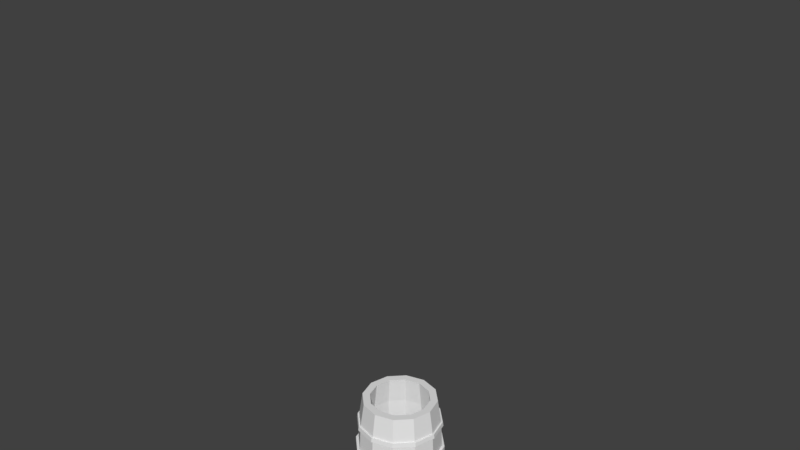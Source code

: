 # Source: Barrel.blend  (saved by Blender 2.79.0; exported with 4.5.12 LTS)
import bpy
from mathutils import Matrix  # noqa: F401  (used for matrix-valued properties, if any)

bpy.ops.wm.read_factory_settings(use_empty=True)
scene = bpy.context.scene
scene.name = 'Scene'

# ---- collections
col_collection_1 = bpy.data.collections.new('Collection 1'); scene.collection.children.link(col_collection_1)
col_collection_1.hide_render = True
col_collection_1.hide_viewport = True
col_collection_2 = bpy.data.collections.new('Collection 2'); scene.collection.children.link(col_collection_2)

# ---- world
world_world = bpy.data.worlds.new('World'); scene.world = world_world
world_world.color = (0.05088, 0.05088, 0.05088)
world_world.use_sun_shadow = False
world_world.sun_shadow_jitter_overblur = 0.0
world_world.cycles.sampling_method = 'MANUAL'

# ---- meshes
me_cylinder_003 = bpy.data.meshes.new('Cylinder.003')
me_cylinder_003.from_pydata([(0.0, 1.0, 12.59), (-1.618e-10, 0.9837, 14.59), (0.5, 0.866, 12.59), (0.4919, 0.8519, 14.59), (0.866, 0.5, 12.59), (0.8519, 0.4919, 14.59), (1.0, -4.371e-08, 12.59), (0.9837, -4.526e-08, 14.59), (0.866, -0.5, 12.59), (0.8519, -0.4919, 14.59), (0.5, -0.866, 12.59), (0.4919, -0.8519, 14.59), (1.51e-07, -1.0, 12.59), (1.484e-07, -0.9837, 14.59), (-0.5, -0.866, 12.59), (-0.4919, -0.8519, 14.59), (-0.866, -0.5, 12.59), (-0.8519, -0.4919, 14.59), (-1.0, -4.649e-07, 12.59), (-0.9837, -4.596e-07, 14.59), (-0.866, 0.5, 12.59), (-0.8519, 0.4919, 14.59), (-0.5, 0.866, 12.59), (-0.4919, 0.8519, 14.59)], [], [(0, 1, 3, 2), (2, 3, 5, 4), (4, 5, 7, 6), (6, 7, 9, 8), (8, 9, 11, 10), (10, 11, 13, 12), (12, 13, 15, 14), (14, 15, 17, 16), (16, 17, 19, 18), (18, 19, 21, 20), (3, 1, 23, 21, 19, 17, 15, 13, 11, 9, 7, 5), (20, 21, 23, 22), (22, 23, 1, 0), (0, 2, 4, 6, 8, 10, 12, 14, 16, 18, 20, 22)])
me_cylinder_003.use_remesh_preserve_volume = False
me_cylinder_003.use_remesh_preserve_attributes = False
me_cylinder_003.use_mirror_vertex_groups = False
me_cylinder_003.update()
me_cylinder_002 = bpy.data.meshes.new('Cylinder.002')
me_cylinder_002.from_pydata([(0.0, 1.0, 12.59), (-1.618e-10, 0.9837, 14.59), (0.5, 0.866, 12.59), (0.4919, 0.8519, 14.59), (0.866, 0.5, 12.59), (0.8519, 0.4919, 14.59), (1.0, -4.371e-08, 12.59), (0.9837, -4.526e-08, 14.59), (0.866, -0.5, 12.59), (0.8519, -0.4919, 14.59), (0.5, -0.866, 12.59), (0.4919, -0.8519, 14.59), (1.51e-07, -1.0, 12.59), (1.484e-07, -0.9837, 14.59), (-0.5, -0.866, 12.59), (-0.4919, -0.8519, 14.59), (-0.866, -0.5, 12.59), (-0.8519, -0.4919, 14.59), (-1.0, -4.649e-07, 12.59), (-0.9837, -4.596e-07, 14.59), (-0.866, 0.5, 12.59), (-0.8519, 0.4919, 14.59), (-0.5, 0.866, 12.59), (-0.4919, 0.8519, 14.59)], [], [(0, 1, 3, 2), (2, 3, 5, 4), (4, 5, 7, 6), (6, 7, 9, 8), (8, 9, 11, 10), (10, 11, 13, 12), (12, 13, 15, 14), (14, 15, 17, 16), (16, 17, 19, 18), (18, 19, 21, 20), (3, 1, 23, 21, 19, 17, 15, 13, 11, 9, 7, 5), (20, 21, 23, 22), (22, 23, 1, 0), (0, 2, 4, 6, 8, 10, 12, 14, 16, 18, 20, 22)])
me_cylinder_002.use_remesh_preserve_volume = False
me_cylinder_002.use_remesh_preserve_attributes = False
me_cylinder_002.use_mirror_vertex_groups = False
me_cylinder_002.update()
me_cylinder_001 = bpy.data.meshes.new('Cylinder.001')
me_cylinder_001.from_pydata([(0.0, 1.0, -1.0), (0.0, 1.0, 1.0), (0.5, 0.866, -1.0), (0.5, 0.866, 1.0), (0.866, 0.5, -1.0), (0.866, 0.5, 1.0), (1.0, -4.371e-08, -1.0), (1.0, -4.371e-08, 1.0), (0.866, -0.5, -1.0), (0.866, -0.5, 1.0), (0.5, -0.866, -1.0), (0.5, -0.866, 1.0), (1.51e-07, -1.0, -1.0), (1.51e-07, -1.0, 1.0), (-0.5, -0.866, -1.0), (-0.5, -0.866, 1.0), (-0.866, -0.5, -1.0), (-0.866, -0.5, 1.0), (-1.0, -4.649e-07, -1.0), (-1.0, -4.649e-07, 1.0), (-0.866, 0.5, -1.0), (-0.866, 0.5, 1.0), (-0.5, 0.866, -1.0), (-0.5, 0.866, 1.0)], [], [(0, 1, 3, 2), (2, 3, 5, 4), (4, 5, 7, 6), (6, 7, 9, 8), (8, 9, 11, 10), (10, 11, 13, 12), (12, 13, 15, 14), (14, 15, 17, 16), (16, 17, 19, 18), (18, 19, 21, 20), (3, 1, 23, 21, 19, 17, 15, 13, 11, 9, 7, 5), (20, 21, 23, 22), (22, 23, 1, 0), (0, 2, 4, 6, 8, 10, 12, 14, 16, 18, 20, 22)])
me_cylinder_001.use_remesh_preserve_volume = False
me_cylinder_001.use_remesh_preserve_attributes = False
me_cylinder_001.use_mirror_vertex_groups = False
me_cylinder_001.update()
me_cylinder = bpy.data.meshes.new('Cylinder')
me_cylinder.from_pydata([(0.0, 1.0, -1.5), (0.0, 1.0, 1.5), (0.5, 0.866, -1.5), (0.5, 0.866, 1.5), (0.866, 0.5, -1.5), (0.866, 0.5, 1.5), (1.0, -4.371e-08, -1.5), (1.0, -4.371e-08, 1.5), (0.866, -0.5, -1.5), (0.866, -0.5, 1.5), (0.5, -0.866, -1.5), (0.5, -0.866, 1.5), (1.51e-07, -1.0, -1.5), (1.51e-07, -1.0, 1.5), (-0.5, -0.866, -1.5), (-0.5, -0.866, 1.5), (-0.866, -0.5, -1.5), (-0.866, -0.5, 1.5), (-1.0, -4.649e-07, -1.5), (-1.0, -4.649e-07, 1.5), (-0.866, 0.5, -1.5), (-0.866, 0.5, 1.5), (-0.5, 0.866, -1.5), (-0.5, 0.866, 1.5), (5.629e-09, 1.1, -0.825), (6.073e-09, 1.131, 0.0), (5.629e-09, 1.1, 0.825), (0.55, 0.9526, 0.825), (0.5657, 0.9798, 0.0), (0.55, 0.9526, -0.825), (0.9526, 0.55, 0.825), (0.9798, 0.5657, 0.0), (0.9526, 0.55, -0.825), (1.1, -3.451e-08, 0.825), (1.131, -3.153e-08, 0.0), (1.1, -3.451e-08, -0.825), (0.9526, -0.55, 0.825), (0.9798, -0.5657, 0.0), (0.9526, -0.55, -0.825), (0.55, -0.9526, 0.825), (0.5657, -0.9798, 0.0), (0.55, -0.9526, -0.825), (1.717e-07, -1.1, 0.825), (1.769e-07, -1.131, 0.0), (1.717e-07, -1.1, -0.825), (-0.55, -0.9526, 0.825), (-0.5657, -0.9798, 0.0), (-0.55, -0.9526, -0.825), (-0.9526, -0.55, 0.825), (-0.9798, -0.5657, 0.0), (-0.9526, -0.55, -0.825), (-1.1, -4.978e-07, 0.825), (-1.131, -5.08e-07, 0.0), (-1.1, -4.978e-07, -0.825), (-0.9526, 0.55, 0.825), (-0.9798, 0.5657, 0.0), (-0.9526, 0.55, -0.825), (-0.55, 0.9526, 0.825), (-0.5657, 0.9798, 0.0), (-0.55, 0.9526, -0.825), (-1.987e-09, 0.8, -1.5), (0.4, 0.6928, -1.5), (0.6928, 0.4, -1.5), (0.8, -6.477e-08, -1.5), (0.6928, -0.4, -1.5), (0.4, -0.6928, -1.5), (1.188e-07, -0.8, -1.5), (-0.4, -0.6928, -1.5), (-0.6928, -0.4, -1.5), (-0.8, -4.017e-07, -1.5), (-0.6928, 0.4, -1.5), (-0.4, 0.6928, -1.5), (-0.02724, 0.8, -1.446), (0.3728, 0.6928, -1.446), (0.6656, 0.4, -1.446), (0.7728, -7.209e-08, -1.446), (0.6656, -0.4, -1.446), (0.3728, -0.6928, -1.446), (-0.02724, -0.8, -1.446), (-0.4272, -0.6928, -1.446), (-0.7201, -0.4, -1.446), (-0.8272, -4.091e-07, -1.446), (-0.7201, 0.4, -1.446), (-0.4272, 0.6928, -1.446), (0.4, 0.6928, 1.5), (-1.987e-09, 0.8, 1.5), (0.6928, 0.4, 1.5), (0.8, -6.477e-08, 1.5), (0.6928, -0.4, 1.5), (0.4, -0.6928, 1.5), (1.188e-07, -0.8, 1.5), (-0.4, -0.6928, 1.5), (-0.6928, -0.4, 1.5), (-0.8, -4.017e-07, 1.5), (-0.6928, 0.4, 1.5), (-0.4, 0.6928, 1.5), (0.4, 0.6928, 1.4), (-1.987e-09, 0.8, 1.4), (0.6928, 0.4, 1.4), (0.8, -6.477e-08, 1.4), (0.6928, -0.4, 1.4), (0.4, -0.6928, 1.4), (1.188e-07, -0.8, 1.4), (-0.4, -0.6928, 1.4), (-0.6928, -0.4, 1.4), (-0.8, -4.017e-07, 1.4), (-0.6928, 0.4, 1.4), (-0.4, 0.6928, 1.4)], [], [(26, 1, 3, 27), (27, 3, 5, 30), (30, 5, 7, 33), (33, 7, 9, 36), (36, 9, 11, 39), (39, 11, 13, 42), (42, 13, 15, 45), (45, 15, 17, 48), (48, 17, 19, 51), (51, 19, 21, 54), (1, 23, 95, 85), (54, 21, 23, 57), (57, 23, 1, 26), (16, 18, 69, 68), (22, 59, 24, 0), (59, 58, 25, 24), (58, 57, 26, 25), (20, 56, 59, 22), (56, 55, 58, 59), (55, 54, 57, 58), (18, 53, 56, 20), (53, 52, 55, 56), (52, 51, 54, 55), (16, 50, 53, 18), (50, 49, 52, 53), (49, 48, 51, 52), (14, 47, 50, 16), (47, 46, 49, 50), (46, 45, 48, 49), (12, 44, 47, 14), (44, 43, 46, 47), (43, 42, 45, 46), (10, 41, 44, 12), (41, 40, 43, 44), (40, 39, 42, 43), (8, 38, 41, 10), (38, 37, 40, 41), (37, 36, 39, 40), (6, 35, 38, 8), (35, 34, 37, 38), (34, 33, 36, 37), (4, 32, 35, 6), (32, 31, 34, 35), (31, 30, 33, 34), (2, 29, 32, 4), (29, 28, 31, 32), (28, 27, 30, 31), (0, 24, 29, 2), (24, 25, 28, 29), (25, 26, 27, 28), (62, 63, 75, 74), (14, 16, 68, 67), (12, 14, 67, 66), (10, 12, 66, 65), (8, 10, 65, 64), (6, 8, 64, 63), (22, 0, 60, 71), (0, 2, 61, 60), (4, 6, 63, 62), (20, 22, 71, 70), (2, 4, 62, 61), (18, 20, 70, 69), (72, 73, 74, 75, 76, 77, 78, 79, 80, 81, 82, 83), (69, 70, 82, 81), (66, 67, 79, 78), (63, 64, 76, 75), (70, 71, 83, 82), (60, 61, 73, 72), (67, 68, 80, 79), (64, 65, 77, 76), (71, 60, 72, 83), (61, 62, 74, 73), (68, 69, 81, 80), (65, 66, 78, 77), (90, 89, 101, 102), (3, 1, 85, 84), (7, 5, 86, 87), (23, 21, 94, 95), (5, 3, 84, 86), (21, 19, 93, 94), (19, 17, 92, 93), (17, 15, 91, 92), (15, 13, 90, 91), (13, 11, 89, 90), (11, 9, 88, 89), (9, 7, 87, 88), (96, 97, 107, 106, 105, 104, 103, 102, 101, 100, 99, 98), (87, 86, 98, 99), (94, 93, 105, 106), (91, 90, 102, 103), (88, 87, 99, 100), (95, 94, 106, 107), (84, 85, 97, 96), (92, 91, 103, 104), (89, 88, 100, 101), (85, 95, 107, 97), (86, 84, 96, 98), (93, 92, 104, 105)])
me_cylinder.use_remesh_preserve_volume = False
me_cylinder.use_remesh_preserve_attributes = False
me_cylinder.use_mirror_vertex_groups = False
me_cylinder.update()
me_cylinder_007 = bpy.data.meshes.new('Cylinder.007')
me_cylinder_007.from_pydata([(0.0, 1.0, -1.5), (0.0, 1.0, 1.5), (0.5, 0.866, -1.5), (0.5, 0.866, 1.5), (0.866, 0.5, -1.5), (0.866, 0.5, 1.5), (1.0, -4.371e-08, -1.5), (1.0, -4.371e-08, 1.5), (0.866, -0.5, -1.5), (0.866, -0.5, 1.5), (0.5, -0.866, -1.5), (0.5, -0.866, 1.5), (1.51e-07, -1.0, -1.5), (1.51e-07, -1.0, 1.5), (-0.5, -0.866, -1.5), (-0.5, -0.866, 1.5), (-0.866, -0.5, -1.5), (-0.866, -0.5, 1.5), (-1.0, -4.649e-07, -1.5), (-1.0, -4.649e-07, 1.5), (-0.866, 0.5, -1.5), (-0.866, 0.5, 1.5), (-0.5, 0.866, -1.5), (-0.5, 0.866, 1.5), (5.629e-09, 1.1, -0.825), (6.073e-09, 1.131, 0.0), (5.629e-09, 1.1, 0.825), (0.55, 0.9526, 0.825), (0.5657, 0.9798, 0.0), (0.55, 0.9526, -0.825), (0.9526, 0.55, 0.825), (0.9798, 0.5657, 0.0), (0.9526, 0.55, -0.825), (1.1, -3.451e-08, 0.825), (1.131, -3.153e-08, 0.0), (1.1, -3.451e-08, -0.825), (0.9526, -0.55, 0.825), (0.9798, -0.5657, 0.0), (0.9526, -0.55, -0.825), (0.55, -0.9526, 0.825), (0.5657, -0.9798, 0.0), (0.55, -0.9526, -0.825), (1.717e-07, -1.1, 0.825), (1.769e-07, -1.131, 0.0), (1.717e-07, -1.1, -0.825), (-0.55, -0.9526, 0.825), (-0.5657, -0.9798, 0.0), (-0.55, -0.9526, -0.825), (-0.9526, -0.55, 0.825), (-0.9798, -0.5657, 0.0), (-0.9526, -0.55, -0.825), (-1.1, -4.978e-07, 0.825), (-1.131, -5.08e-07, 0.0), (-1.1, -4.978e-07, -0.825), (-0.9526, 0.55, 0.825), (-0.9798, 0.5657, 0.0), (-0.9526, 0.55, -0.825), (-0.55, 0.9526, 0.825), (-0.5657, 0.9798, 0.0), (-0.55, 0.9526, -0.825), (-1.987e-09, 0.8, -1.5), (0.4, 0.6928, -1.5), (0.6928, 0.4, -1.5), (0.8, -6.477e-08, -1.5), (0.6928, -0.4, -1.5), (0.4, -0.6928, -1.5), (1.188e-07, -0.8, -1.5), (-0.4, -0.6928, -1.5), (-0.6928, -0.4, -1.5), (-0.8, -4.017e-07, -1.5), (-0.6928, 0.4, -1.5), (-0.4, 0.6928, -1.5), (-0.02724, 0.8, -1.446), (0.3728, 0.6928, -1.446), (0.6656, 0.4, -1.446), (0.7728, -7.209e-08, -1.446), (0.6656, -0.4, -1.446), (0.3728, -0.6928, -1.446), (-0.02724, -0.8, -1.446), (-0.4272, -0.6928, -1.446), (-0.7201, -0.4, -1.446), (-0.8272, -4.091e-07, -1.446), (-0.7201, 0.4, -1.446), (-0.4272, 0.6928, -1.446), (0.4, 0.6928, 1.5), (-1.987e-09, 0.8, 1.5), (0.6928, 0.4, 1.5), (0.8, -6.477e-08, 1.5), (0.6928, -0.4, 1.5), (0.4, -0.6928, 1.5), (1.188e-07, -0.8, 1.5), (-0.4, -0.6928, 1.5), (-0.6928, -0.4, 1.5), (-0.8, -4.017e-07, 1.5), (-0.6928, 0.4, 1.5), (-0.4, 0.6928, 1.5), (0.4446, 0.7701, 0.7748), (1.394e-09, 0.8893, 0.7748), (0.7701, 0.4446, 0.7748), (0.8893, -5.593e-08, 0.7748), (0.7701, -0.4446, 0.7748), (0.4446, -0.7701, 0.7748), (1.357e-07, -0.8893, 0.7748), (-0.4446, -0.7701, 0.7748), (-0.7701, -0.4446, 0.7748), (-0.8893, -4.305e-07, 0.7748), (-0.7701, 0.4446, 0.7748), (-0.4446, 0.7701, 0.7748), (0.4591, 0.7952, 0.02869), (1.439e-09, 0.9183, 0.02869), (0.7952, 0.4591, 0.02869), (0.9183, -5.241e-08, 0.02869), (0.7952, -0.4591, 0.02869), (0.4591, -0.7952, 0.02869), (1.401e-07, -0.9183, 0.02869), (-0.4591, -0.7952, 0.02869), (-0.7952, -0.4591, 0.02869), (-0.9183, -4.392e-07, 0.02869), (-0.7952, 0.4591, 0.02869), (-0.4591, 0.7952, 0.02869), (0.4431, 0.7674, -0.7962), (1.237e-09, 0.8861, -0.7962), (0.7674, 0.4431, -0.7962), (0.8861, -5.578e-08, -0.7962), (0.7674, -0.4431, -0.7962), (0.4431, -0.7674, -0.7962), (1.35e-07, -0.8861, -0.7962), (-0.4431, -0.7674, -0.7962), (-0.7674, -0.4431, -0.7962), (-0.8861, -4.29e-07, -0.7962), (-0.7674, 0.4431, -0.7962), (-0.4431, 0.7674, -0.7962), (0.3907, 0.6768, -1.369), (1.091e-09, 0.7815, -1.369), (0.6768, 0.3907, -1.369), (0.7815, -6.504e-08, -1.369), (0.6768, -0.3907, -1.369), (0.3907, -0.6768, -1.369), (1.191e-07, -0.7815, -1.369), (-0.3907, -0.6768, -1.369), (-0.6768, -0.3907, -1.369), (-0.7815, -3.942e-07, -1.369), (-0.6768, 0.3907, -1.369), (-0.3907, 0.6768, -1.369)], [], [(26, 1, 3, 27), (27, 3, 5, 30), (30, 5, 7, 33), (33, 7, 9, 36), (36, 9, 11, 39), (39, 11, 13, 42), (42, 13, 15, 45), (45, 15, 17, 48), (48, 17, 19, 51), (51, 19, 21, 54), (1, 23, 95, 85), (54, 21, 23, 57), (57, 23, 1, 26), (16, 18, 69, 68), (22, 59, 24, 0), (59, 58, 25, 24), (58, 57, 26, 25), (20, 56, 59, 22), (56, 55, 58, 59), (55, 54, 57, 58), (18, 53, 56, 20), (53, 52, 55, 56), (52, 51, 54, 55), (16, 50, 53, 18), (50, 49, 52, 53), (49, 48, 51, 52), (14, 47, 50, 16), (47, 46, 49, 50), (46, 45, 48, 49), (12, 44, 47, 14), (44, 43, 46, 47), (43, 42, 45, 46), (10, 41, 44, 12), (41, 40, 43, 44), (40, 39, 42, 43), (8, 38, 41, 10), (38, 37, 40, 41), (37, 36, 39, 40), (6, 35, 38, 8), (35, 34, 37, 38), (34, 33, 36, 37), (4, 32, 35, 6), (32, 31, 34, 35), (31, 30, 33, 34), (2, 29, 32, 4), (29, 28, 31, 32), (28, 27, 30, 31), (0, 24, 29, 2), (24, 25, 28, 29), (25, 26, 27, 28), (62, 63, 75, 74), (14, 16, 68, 67), (12, 14, 67, 66), (10, 12, 66, 65), (8, 10, 65, 64), (6, 8, 64, 63), (22, 0, 60, 71), (0, 2, 61, 60), (4, 6, 63, 62), (20, 22, 71, 70), (2, 4, 62, 61), (18, 20, 70, 69), (72, 73, 74, 75, 76, 77, 78, 79, 80, 81, 82, 83), (69, 70, 82, 81), (66, 67, 79, 78), (63, 64, 76, 75), (70, 71, 83, 82), (60, 61, 73, 72), (67, 68, 80, 79), (64, 65, 77, 76), (71, 60, 72, 83), (61, 62, 74, 73), (68, 69, 81, 80), (65, 66, 78, 77), (90, 89, 101, 102), (3, 1, 85, 84), (7, 5, 86, 87), (23, 21, 94, 95), (5, 3, 84, 86), (21, 19, 93, 94), (19, 17, 92, 93), (17, 15, 91, 92), (15, 13, 90, 91), (13, 11, 89, 90), (11, 9, 88, 89), (9, 7, 87, 88), (103, 102, 114, 115), (87, 86, 98, 99), (94, 93, 105, 106), (91, 90, 102, 103), (88, 87, 99, 100), (95, 94, 106, 107), (84, 85, 97, 96), (92, 91, 103, 104), (89, 88, 100, 101), (85, 95, 107, 97), (86, 84, 96, 98), (93, 92, 104, 105), (118, 117, 129, 130), (100, 99, 111, 112), (107, 106, 118, 119), (96, 97, 109, 108), (104, 103, 115, 116), (101, 100, 112, 113), (97, 107, 119, 109), (98, 96, 108, 110), (105, 104, 116, 117), (102, 101, 113, 114), (99, 98, 110, 111), (106, 105, 117, 118), (123, 122, 134, 135), (115, 114, 126, 127), (112, 111, 123, 124), (119, 118, 130, 131), (108, 109, 121, 120), (116, 115, 127, 128), (113, 112, 124, 125), (109, 119, 131, 121), (110, 108, 120, 122), (117, 116, 128, 129), (114, 113, 125, 126), (111, 110, 122, 123), (132, 133, 143, 142, 141, 140, 139, 138, 137, 136, 135, 134), (130, 129, 141, 142), (127, 126, 138, 139), (124, 123, 135, 136), (131, 130, 142, 143), (120, 121, 133, 132), (128, 127, 139, 140), (125, 124, 136, 137), (121, 131, 143, 133), (122, 120, 132, 134), (129, 128, 140, 141), (126, 125, 137, 138)])
me_cylinder_007.use_remesh_preserve_volume = False
me_cylinder_007.use_remesh_preserve_attributes = False
me_cylinder_007.use_mirror_vertex_groups = False
me_cylinder_007.update()
me_cylinder_006 = bpy.data.meshes.new('Cylinder.006')
me_cylinder_006.from_pydata([(0.0, 1.0, -1.0), (0.0, 1.0, 1.0), (0.5, 0.866, -1.0), (0.5, 0.866, 1.0), (0.866, 0.5, -1.0), (0.866, 0.5, 1.0), (1.0, -4.371e-08, -1.0), (1.0, -4.371e-08, 1.0), (0.866, -0.5, -1.0), (0.866, -0.5, 1.0), (0.5, -0.866, -1.0), (0.5, -0.866, 1.0), (1.51e-07, -1.0, -1.0), (1.51e-07, -1.0, 1.0), (-0.5, -0.866, -1.0), (-0.5, -0.866, 1.0), (-0.866, -0.5, -1.0), (-0.866, -0.5, 1.0), (-1.0, -4.649e-07, -1.0), (-1.0, -4.649e-07, 1.0), (-0.866, 0.5, -1.0), (-0.866, 0.5, 1.0), (-0.5, 0.866, -1.0), (-0.5, 0.866, 1.0), (-2.98e-09, 0.9, -0.9), (0.45, 0.7794, -0.9), (0.45, 0.7794, 0.9), (-2.98e-09, 0.9, 0.9), (0.7794, 0.45, -0.9), (0.7794, 0.45, 0.9), (0.9, -5.325e-08, -0.9), (0.9, -5.325e-08, 0.9), (0.7794, -0.45, -0.9), (0.7794, -0.45, 0.9), (0.45, -0.7794, -0.9), (0.45, -0.7794, 0.9), (1.329e-07, -0.9, -0.9), (1.329e-07, -0.9, 0.9), (-0.45, -0.7794, -0.9), (-0.45, -0.7794, 0.9), (-0.7794, -0.45, -0.9), (-0.7794, -0.45, 0.9), (-0.9, -4.323e-07, -0.9), (-0.9, -4.323e-07, 0.9), (-0.7794, 0.45, -0.9), (-0.7794, 0.45, 0.9), (-0.45, 0.7794, -0.9), (-0.45, 0.7794, 0.9)], [], [(0, 1, 3, 2), (2, 3, 5, 4), (4, 5, 7, 6), (6, 7, 9, 8), (8, 9, 11, 10), (10, 11, 13, 12), (12, 13, 15, 14), (14, 15, 17, 16), (16, 17, 19, 18), (18, 19, 21, 20), (19, 17, 41, 43), (20, 21, 23, 22), (22, 23, 1, 0), (9, 7, 31, 33), (2, 4, 28, 25), (12, 14, 38, 36), (22, 0, 24, 46), (5, 3, 26, 29), (15, 13, 37, 39), (1, 23, 47, 27), (8, 10, 34, 32), (18, 20, 44, 42), (11, 9, 33, 35), (21, 19, 43, 45), (4, 6, 30, 28), (14, 16, 40, 38), (0, 2, 25, 24), (7, 5, 29, 31), (17, 15, 39, 41), (3, 1, 27, 26), (10, 12, 36, 34), (20, 22, 46, 44), (13, 11, 35, 37), (23, 21, 45, 47), (6, 8, 32, 30), (16, 18, 42, 40)])
me_cylinder_006.use_remesh_preserve_volume = False
me_cylinder_006.use_remesh_preserve_attributes = False
me_cylinder_006.use_mirror_vertex_groups = False
me_cylinder_006.update()
me_cylinder_005 = bpy.data.meshes.new('Cylinder.005')
me_cylinder_005.from_pydata([(0.0, 1.0, 12.59), (-1.618e-10, 0.9837, 14.59), (0.5, 0.866, 12.59), (0.4919, 0.8519, 14.59), (0.866, 0.5, 12.59), (0.8519, 0.4919, 14.59), (1.0, -4.371e-08, 12.59), (0.9837, -4.526e-08, 14.59), (0.866, -0.5, 12.59), (0.8519, -0.4919, 14.59), (0.5, -0.866, 12.59), (0.4919, -0.8519, 14.59), (1.51e-07, -1.0, 12.59), (1.484e-07, -0.9837, 14.59), (-0.5, -0.866, 12.59), (-0.4919, -0.8519, 14.59), (-0.866, -0.5, 12.59), (-0.8519, -0.4919, 14.59), (-1.0, -4.649e-07, 12.59), (-0.9837, -4.596e-07, 14.59), (-0.866, 0.5, 12.59), (-0.8519, 0.4919, 14.59), (-0.5, 0.866, 12.59), (-0.4919, 0.8519, 14.59), (-2.732e-09, 0.9, 12.69), (0.45, 0.7794, 12.69), (0.4427, 0.7667, 14.49), (-2.877e-09, 0.8853, 14.49), (0.7794, 0.45, 12.69), (0.7667, 0.4427, 14.49), (0.9, -5.449e-08, 12.69), (0.8853, -5.589e-08, 14.49), (0.7794, -0.45, 12.69), (0.7667, -0.4427, 14.49), (0.45, -0.7794, 12.69), (0.4427, -0.7667, 14.49), (1.332e-07, -0.9, 12.69), (1.308e-07, -0.8853, 14.49), (-0.45, -0.7794, 12.69), (-0.4427, -0.7667, 14.49), (-0.7794, -0.45, 12.69), (-0.7667, -0.4427, 14.49), (-0.9, -4.336e-07, 12.69), (-0.8853, -4.288e-07, 14.49), (-0.7794, 0.45, 12.69), (-0.7667, 0.4427, 14.49), (-0.45, 0.7794, 12.69), (-0.4427, 0.7667, 14.49)], [], [(0, 1, 3, 2), (2, 3, 5, 4), (4, 5, 7, 6), (6, 7, 9, 8), (8, 9, 11, 10), (10, 11, 13, 12), (12, 13, 15, 14), (14, 15, 17, 16), (16, 17, 19, 18), (18, 19, 21, 20), (19, 17, 41, 43), (20, 21, 23, 22), (22, 23, 1, 0), (9, 7, 31, 33), (2, 4, 28, 25), (12, 14, 38, 36), (22, 0, 24, 46), (5, 3, 26, 29), (15, 13, 37, 39), (1, 23, 47, 27), (8, 10, 34, 32), (18, 20, 44, 42), (11, 9, 33, 35), (21, 19, 43, 45), (4, 6, 30, 28), (14, 16, 40, 38), (0, 2, 25, 24), (7, 5, 29, 31), (17, 15, 39, 41), (3, 1, 27, 26), (10, 12, 36, 34), (20, 22, 46, 44), (13, 11, 35, 37), (23, 21, 45, 47), (6, 8, 32, 30), (16, 18, 42, 40)])
me_cylinder_005.use_remesh_preserve_volume = False
me_cylinder_005.use_remesh_preserve_attributes = False
me_cylinder_005.use_mirror_vertex_groups = False
me_cylinder_005.update()
me_cylinder_004 = bpy.data.meshes.new('Cylinder.004')
me_cylinder_004.from_pydata([(0.0, 1.0, 12.59), (-1.618e-10, 0.9837, 14.59), (0.5, 0.866, 12.59), (0.4919, 0.8519, 14.59), (0.866, 0.5, 12.59), (0.8519, 0.4919, 14.59), (1.0, -4.371e-08, 12.59), (0.9837, -4.526e-08, 14.59), (0.866, -0.5, 12.59), (0.8519, -0.4919, 14.59), (0.5, -0.866, 12.59), (0.4919, -0.8519, 14.59), (1.51e-07, -1.0, 12.59), (1.484e-07, -0.9837, 14.59), (-0.5, -0.866, 12.59), (-0.4919, -0.8519, 14.59), (-0.866, -0.5, 12.59), (-0.8519, -0.4919, 14.59), (-1.0, -4.649e-07, 12.59), (-0.9837, -4.596e-07, 14.59), (-0.866, 0.5, 12.59), (-0.8519, 0.4919, 14.59), (-0.5, 0.866, 12.59), (-0.4919, 0.8519, 14.59), (-2.732e-09, 0.9, 12.69), (0.45, 0.7794, 12.69), (0.4427, 0.7667, 14.49), (-2.877e-09, 0.8853, 14.49), (0.7794, 0.45, 12.69), (0.7667, 0.4427, 14.49), (0.9, -5.449e-08, 12.69), (0.8853, -5.589e-08, 14.49), (0.7794, -0.45, 12.69), (0.7667, -0.4427, 14.49), (0.45, -0.7794, 12.69), (0.4427, -0.7667, 14.49), (1.332e-07, -0.9, 12.69), (1.308e-07, -0.8853, 14.49), (-0.45, -0.7794, 12.69), (-0.4427, -0.7667, 14.49), (-0.7794, -0.45, 12.69), (-0.7667, -0.4427, 14.49), (-0.9, -4.336e-07, 12.69), (-0.8853, -4.288e-07, 14.49), (-0.7794, 0.45, 12.69), (-0.7667, 0.4427, 14.49), (-0.45, 0.7794, 12.69), (-0.4427, 0.7667, 14.49)], [], [(0, 1, 3, 2), (2, 3, 5, 4), (4, 5, 7, 6), (6, 7, 9, 8), (8, 9, 11, 10), (10, 11, 13, 12), (12, 13, 15, 14), (14, 15, 17, 16), (16, 17, 19, 18), (18, 19, 21, 20), (19, 17, 41, 43), (20, 21, 23, 22), (22, 23, 1, 0), (9, 7, 31, 33), (2, 4, 28, 25), (12, 14, 38, 36), (22, 0, 24, 46), (5, 3, 26, 29), (15, 13, 37, 39), (1, 23, 47, 27), (8, 10, 34, 32), (18, 20, 44, 42), (11, 9, 33, 35), (21, 19, 43, 45), (4, 6, 30, 28), (14, 16, 40, 38), (0, 2, 25, 24), (7, 5, 29, 31), (17, 15, 39, 41), (3, 1, 27, 26), (10, 12, 36, 34), (20, 22, 46, 44), (13, 11, 35, 37), (23, 21, 45, 47), (6, 8, 32, 30), (16, 18, 42, 40)])
me_cylinder_004.use_remesh_preserve_volume = False
me_cylinder_004.use_remesh_preserve_attributes = False
me_cylinder_004.use_mirror_vertex_groups = False
me_cylinder_004.update()

# ---- objects
ob_cylinder_003 = bpy.data.objects.new('Cylinder.003', me_cylinder_003)
ob_cylinder_002 = bpy.data.objects.new('Cylinder.002', me_cylinder_002)
ob_cylinder_001 = bpy.data.objects.new('Cylinder.001', me_cylinder_001)
ob_cylinder = bpy.data.objects.new('Cylinder', me_cylinder)
ob_cylinder_007 = bpy.data.objects.new('Cylinder.007', me_cylinder_007)
ob_cylinder_006 = bpy.data.objects.new('Cylinder.006', me_cylinder_006)
ob_cylinder_005 = bpy.data.objects.new('Cylinder.005', me_cylinder_005)
ob_cylinder_004 = bpy.data.objects.new('Cylinder.004', me_cylinder_004)

# ---- transforms, parenting, visibility, modifiers, constraints
ob_cylinder_003.location = (0.0, 0.0, 0.0)
ob_cylinder_003.rotation_euler = (3.142, -0.0, 0.0)
ob_cylinder_003.scale = (1.159, 1.159, 0.05794)
ob_cylinder_003.lineart.crease_threshold = 0.0
ob_cylinder_002.location = (0.0, 0.0, 0.0)
ob_cylinder_002.scale = (1.159, 1.159, 0.05794)
ob_cylinder_002.lineart.crease_threshold = 0.0
ob_cylinder_001.location = (0.0, 0.0, 0.0)
ob_cylinder_001.scale = (1.2, 1.2, 0.06)
ob_cylinder_001.lineart.crease_threshold = 0.0
ob_cylinder.location = (0.0, 0.0, 0.0)
ob_cylinder.lineart.crease_threshold = 0.0
ob_cylinder_007.location = (0.0, 0.0, 0.0)
ob_cylinder_007.lineart.crease_threshold = 0.0
ob_cylinder_006.location = (0.0, 0.0, 0.0)
ob_cylinder_006.scale = (1.2, 1.2, 0.06)
ob_cylinder_006.lineart.crease_threshold = 0.0
ob_cylinder_005.location = (0.0, 0.0, 0.0)
ob_cylinder_005.scale = (1.159, 1.159, 0.05794)
ob_cylinder_005.lineart.crease_threshold = 0.0
ob_cylinder_004.location = (0.0, 0.0, 0.0)
ob_cylinder_004.rotation_euler = (3.142, -0.0, 0.0)
ob_cylinder_004.scale = (1.159, 1.159, 0.05794)
ob_cylinder_004.lineart.crease_threshold = 0.0

# ---- collection membership
col_collection_1.objects.link(ob_cylinder_003)
col_collection_1.objects.link(ob_cylinder_002)
col_collection_1.objects.link(ob_cylinder_001)
col_collection_1.objects.link(ob_cylinder)
col_collection_2.objects.link(ob_cylinder_007)
col_collection_2.objects.link(ob_cylinder_006)
col_collection_2.objects.link(ob_cylinder_005)
col_collection_2.objects.link(ob_cylinder_004)

# ---- scene / render settings (as saved in the file)
scene.frame_start = 1; scene.frame_end = 250; scene.frame_set(1)
scene.render.engine = 'BLENDER_EEVEE_NEXT'
scene.render.resolution_percentage = 50
scene.render.dither_intensity = 0.0
scene.cycles.use_denoising = False
scene.cycles.samples = 128
scene.cycles.sampling_pattern = 'TABULATED_SOBOL'
scene.cycles.use_adaptive_sampling = False
scene.cycles.use_light_tree = False
scene.cycles.blur_glossy = 0.0
scene.cycles.sample_clamp_indirect = 0.0
scene.view_settings.view_transform = 'Standard'
bpy.context.view_layer.update()

# ---- added for rendering (the .blend has no active camera and no usable light): camera, sun
cam_auto = bpy.data.cameras.new('AutoCamera')
cam_auto.lens = 50.0
cam_auto.sensor_width = 36.0
cam_auto.clip_end = 1000.0
ob_auto_camera = bpy.data.objects.new('AutoCamera', cam_auto)
scene.collection.objects.link(ob_auto_camera)
ob_auto_camera.location = (15.219, -18.2628, 18.7227)
ob_auto_camera.rotation_euler = (1.09748, -7.21219e-08, 0.694738)
scene.camera = ob_auto_camera
light_auto_sun = bpy.data.lights.new('AutoSun', 'SUN')
light_auto_sun.energy = 3.0
light_auto_sun.angle = 0.0523599
ob_auto_sun = bpy.data.objects.new('AutoSun', light_auto_sun)
scene.collection.objects.link(ob_auto_sun)
ob_auto_sun.rotation_euler = (0.872665, 0.174533, 0.523599)
bpy.context.view_layer.update()
